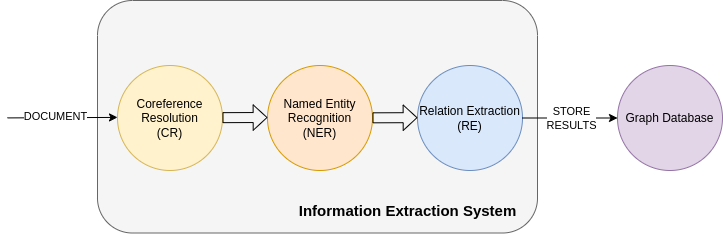

The diagram above was exported from draw.io. Its source (the exported page's mxGraphModel, read from the mxfile embedded in the PNG):
<mxGraphModel dx="505" dy="805" grid="1" gridSize="10" guides="1" tooltips="1" connect="1" arrows="1" fold="1" page="1" pageScale="1" pageWidth="850" pageHeight="1100" math="0" shadow="0">
  <root>
    <mxCell id="0" />
    <mxCell id="1" parent="0" />
    <mxCell id="W_9qFV39HGZnbvssyech-20" value="" style="rounded=1;whiteSpace=wrap;html=1;fillColor=#f5f5f5;fontColor=#333333;strokeColor=#666666;" parent="1" vertex="1">
      <mxGeometry x="950" y="180" width="440" height="232.5" as="geometry" />
    </mxCell>
    <mxCell id="W_9qFV39HGZnbvssyech-2" value="Coreference Resolution&lt;br&gt;(CR)" style="ellipse;whiteSpace=wrap;html=1;aspect=fixed;fillColor=#fff2cc;strokeColor=#d6b656;" parent="1" vertex="1">
      <mxGeometry x="970" y="245" width="105" height="105" as="geometry" />
    </mxCell>
    <mxCell id="W_9qFV39HGZnbvssyech-3" value="" style="endArrow=classic;html=1;rounded=0;entryX=0;entryY=0.5;entryDx=0;entryDy=0;" parent="1" edge="1">
      <mxGeometry width="50" height="50" relative="1" as="geometry">
        <mxPoint x="860" y="297.41" as="sourcePoint" />
        <mxPoint x="970.000000000001" y="296.91000000000025" as="targetPoint" />
      </mxGeometry>
    </mxCell>
    <mxCell id="W_9qFV39HGZnbvssyech-5" value="DOCUMENT" style="edgeLabel;html=1;align=center;verticalAlign=middle;resizable=0;points=[];" parent="W_9qFV39HGZnbvssyech-3" vertex="1" connectable="0">
      <mxGeometry x="-0.1284" y="2" relative="1" as="geometry">
        <mxPoint as="offset" />
      </mxGeometry>
    </mxCell>
    <mxCell id="W_9qFV39HGZnbvssyech-6" value="Named Entity Recognition&lt;br&gt;(NER)" style="ellipse;whiteSpace=wrap;html=1;aspect=fixed;fillColor=#ffe6cc;strokeColor=#d79b00;" parent="1" vertex="1">
      <mxGeometry x="1120" y="245" width="105" height="105" as="geometry" />
    </mxCell>
    <mxCell id="W_9qFV39HGZnbvssyech-7" value="Relation Extraction&lt;br&gt;(RE)" style="ellipse;whiteSpace=wrap;html=1;aspect=fixed;fillColor=#dae8fc;strokeColor=#6c8ebf;" parent="1" vertex="1">
      <mxGeometry x="1270" y="245" width="105" height="105" as="geometry" />
    </mxCell>
    <mxCell id="W_9qFV39HGZnbvssyech-8" value="Graph Database" style="ellipse;whiteSpace=wrap;html=1;aspect=fixed;fillColor=#e1d5e7;strokeColor=#9673a6;" parent="1" vertex="1">
      <mxGeometry x="1470" y="245" width="105" height="105" as="geometry" />
    </mxCell>
    <mxCell id="W_9qFV39HGZnbvssyech-11" value="" style="shape=flexArrow;endArrow=classic;html=1;rounded=0;endWidth=14.482758620689655;endSize=4.2827586206896555;" parent="1" edge="1">
      <mxGeometry width="50" height="50" relative="1" as="geometry">
        <mxPoint x="1075" y="297.15999999999997" as="sourcePoint" />
        <mxPoint x="1120" y="297" as="targetPoint" />
      </mxGeometry>
    </mxCell>
    <mxCell id="W_9qFV39HGZnbvssyech-12" value="" style="shape=flexArrow;endArrow=classic;html=1;rounded=0;endWidth=14.482758620689655;endSize=4.2827586206896555;" parent="1" edge="1">
      <mxGeometry width="50" height="50" relative="1" as="geometry">
        <mxPoint x="1225" y="297.32" as="sourcePoint" />
        <mxPoint x="1270" y="297.1599999999999" as="targetPoint" />
      </mxGeometry>
    </mxCell>
    <mxCell id="W_9qFV39HGZnbvssyech-16" value="" style="endArrow=classic;html=1;rounded=0;entryX=0;entryY=0.5;entryDx=0;entryDy=0;exitX=1;exitY=0.5;exitDx=0;exitDy=0;" parent="1" source="W_9qFV39HGZnbvssyech-7" target="W_9qFV39HGZnbvssyech-8" edge="1">
      <mxGeometry width="50" height="50" relative="1" as="geometry">
        <mxPoint x="1375" y="300" as="sourcePoint" />
        <mxPoint x="1425" y="250" as="targetPoint" />
      </mxGeometry>
    </mxCell>
    <mxCell id="W_9qFV39HGZnbvssyech-19" value="STORE&lt;br&gt;RESULTS" style="edgeLabel;html=1;align=center;verticalAlign=middle;resizable=0;points=[];" parent="W_9qFV39HGZnbvssyech-16" vertex="1" connectable="0">
      <mxGeometry x="-0.2576" y="-1" relative="1" as="geometry">
        <mxPoint x="13" y="-1" as="offset" />
      </mxGeometry>
    </mxCell>
    <mxCell id="W_9qFV39HGZnbvssyech-21" value="&lt;font style=&quot;font-size: 15px&quot;&gt;&lt;b&gt;Information Extraction System&lt;/b&gt;&lt;/font&gt;" style="text;html=1;align=center;verticalAlign=middle;resizable=0;points=[];autosize=1;strokeColor=none;fillColor=none;" parent="1" vertex="1">
      <mxGeometry x="1145" y="380" width="230" height="20" as="geometry" />
    </mxCell>
  </root>
</mxGraphModel>